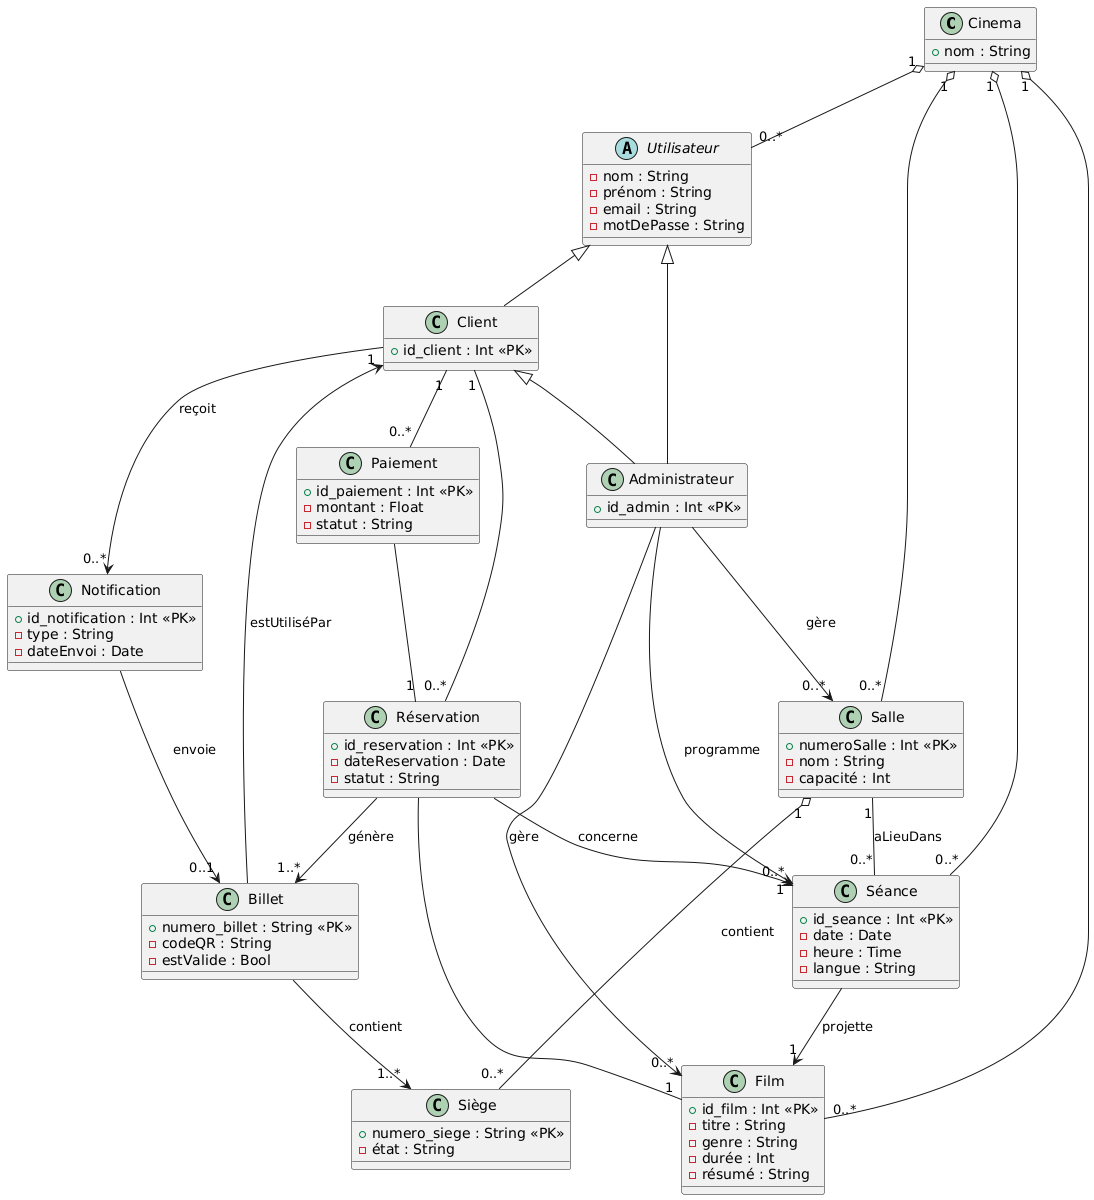

The diagram above was rendered by PlantUML. Its source (embedded in the PNG):
@startuml
' Définition des classes principales

class Cinema {
  + nom : String
}

abstract class Utilisateur {
  - nom : String
  - prénom : String
  - email : String
  - motDePasse : String
}

class Client {
  + id_client : Int <<PK>>
}

class Administrateur {
  + id_admin : Int <<PK>>
}

Utilisateur <|-- Client
Utilisateur <|-- Administrateur
Client <|-- Administrateur

class Film {
  + id_film : Int <<PK>>
  - titre : String
  - genre : String
  - durée : Int
  - résumé : String
}

class Réservation {
  + id_reservation : Int <<PK>>
  - dateReservation : Date
  - statut : String
}

class Paiement {
  + id_paiement : Int <<PK>>
  - montant : Float
  - statut : String
}

class Salle {
  + numeroSalle : Int <<PK>>
  - nom : String
  - capacité : Int
}

class Séance {
  + id_seance : Int <<PK>>
  - date : Date
  - heure : Time
  - langue : String
}

class Billet {
  + numero_billet : String <<PK>>
  - codeQR : String
  - estValide : Bool
}

class Siège {
  + numero_siege : String <<PK>>
  - état : String
}

class Notification {
  + id_notification : Int <<PK>>
  - type : String
  - dateEnvoi : Date
}

' Relations entre les classes

' Agrégation des éléments dans le Cinema
Cinema "1" o-- "0..*" Salle 
Cinema "1" o-- "0..*" Film 
Cinema "1" o-- "0..*" Séance 
Cinema "1" o-- "0..*" Utilisateur 

' Relations entre Salle et autres classes
Salle "1" o-- "0..*" Siège : contient
Salle "1" -- "0..*" Séance : aLieuDans

' Relations entre Client et Réservation
Client "1" -- "0..*" Réservation
Réservation -- "1" Film

' Relations entre Paiement et Réservation
Client "1" -- "0..*" Paiement
Paiement -- "1" Réservation

' Relations entre Réservation, Billet et Séance
Réservation --> "1..*" Billet : génère
Réservation --> "1" Séance : concerne
Billet --> "1" Client : estUtiliséPar
Billet --> "1..*" Siège : contient

' Relations entre Séance, Film, et Notification
Séance --> "1" Film : projette
Client --> "0..*" Notification : reçoit
Notification --> "0..1" Billet : envoie

' Relations entre Administrateur et gestion des entités
Administrateur --> "0..*" Film : gère
Administrateur --> "0..*" Salle : gère
Administrateur --> "0..*" Séance : programme
@enduml